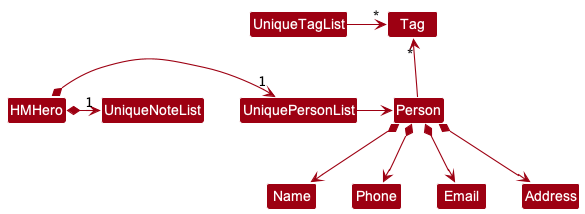

The diagram above was rendered by PlantUML. Its source (embedded in the PNG):
@startuml
!include style.puml
skinparam arrowThickness 1.1
skinparam arrowColor MODEL_COLOR
skinparam classBackgroundColor MODEL_COLOR

HMHero *-right-> "1" UniquePersonList
HMHero *-right-> "1" UniqueNoteList
UniqueTagList -[hidden]down- UniquePersonList
UniqueTagList -[hidden]down- UniquePersonList

UniqueTagList -right-> "*" Tag
UniquePersonList -right-> Person

Person -up-> "*" Tag

Person *--> Name
Person *--> Phone
Person *--> Email
Person *--> Address
@enduml